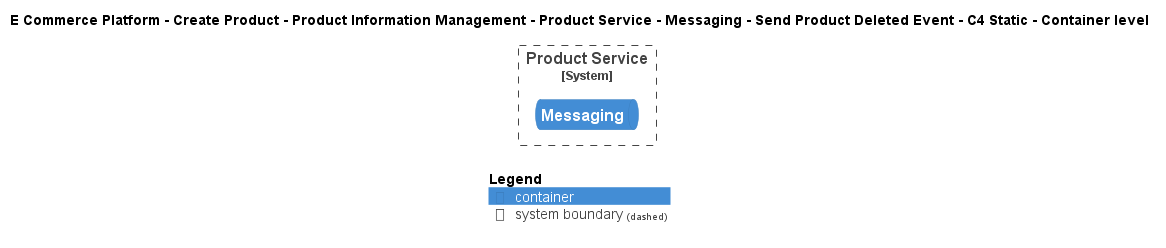

The diagram above was rendered by PlantUML. Its source (embedded in the PNG):
@startuml
!include ..\..\..\..\..\..\..\..\..\.c4s\C4_Container.puml

AddElementTag("c4interflow:lifecycle:new", $bgColor=green, $fontColor=#ffffff, $borderColor=green, $shadowing="False")
AddElementTag("c4interflow:lifecycle:changed", $bgColor=orange, $fontColor=#ffffff, $borderColor=orange, $shadowing="False")
AddElementTag("c4interflow:lifecycle:removed", $bgColor=red, $fontColor=#ffffff, $borderColor=red, $shadowing="False")

AddRelTag("c4interflow:lifecycle:new", $textColor=green, $lineColor=green)
AddRelTag("c4interflow:lifecycle:changed", $textColor=orange, $lineColor=orange)
AddRelTag("c4interflow:lifecycle:removed", $textColor=red, $lineColor=red)

SHOW_PERSON_PORTRAIT()
LAYOUT_TOP_DOWN()

skinparam linetype polyline

title E Commerce Platform - Create Product - Product Information Management - Product Service - Messaging - Send Product Deleted Event - C4 Static - Container level


System_Boundary(ECommercePlatform.CreateProduct.ProductInformationManagement.SoftwareSystems.ProductService, "Product Service") {
    ContainerQueue(ECommercePlatform.CreateProduct.ProductInformationManagement.SoftwareSystems.ProductService.Containers.Messaging, "Messaging", "", "")
}



SHOW_LEGEND()
@enduml